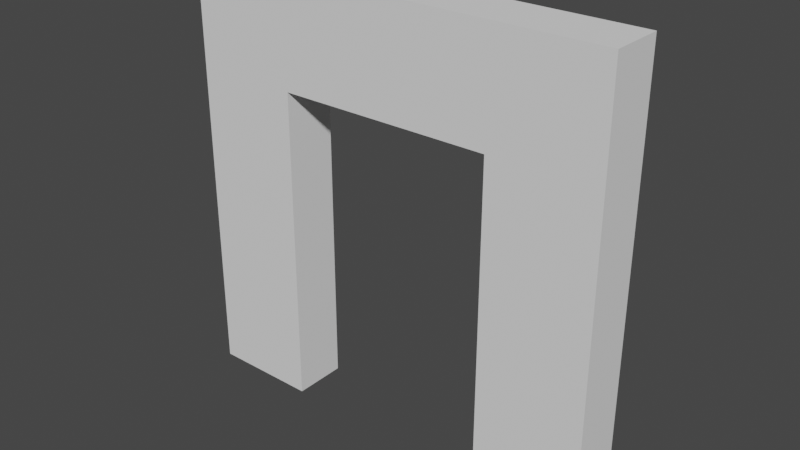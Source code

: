 # Source: building_square_door_open_2x2_inside.blend  (saved by Blender 2.82.7; exported with 4.5.12 LTS)
import bpy
from mathutils import Matrix  # noqa: F401  (used for matrix-valued properties, if any)

bpy.ops.wm.read_factory_settings(use_empty=True)
scene = bpy.context.scene
scene.name = 'Scene'

# ---- collections
col_collection = bpy.data.collections.new('Collection'); scene.collection.children.link(col_collection)

# ---- world
world_world = bpy.data.worlds.new('World'); scene.world = world_world
world_world.use_nodes = True; world_world.node_tree.nodes.clear()
_N = world_world.node_tree.nodes; _L = world_world.node_tree.links
n0 = _N.new('ShaderNodeOutputWorld'); n0.name = 'World Output'; n0.location = (300, 300)
n1 = _N.new('ShaderNodeBackground'); n1.name = 'Background'; n1.location = (10, 300)
n1.inputs[0].default_value = (0.05088, 0.05088, 0.05088, 1.0)
_L.new(n1.outputs[0], n0.inputs[0])
n0.is_active_output = True
world_world.color = (0.05088, 0.05088, 0.05088)
world_world.use_sun_shadow = False
world_world.sun_shadow_jitter_overblur = 0.0

# ---- meshes
me_cube_001 = bpy.data.meshes.new('Cube.001')
me_cube_001.from_pydata([(0.0, 0.0, 0.0), (0.0, 0.0, 2.0), (2.0, 0.0, 0.0), (2.0, 0.0, 2.0), (2.0, 0.25, 0.0), (2.0, 0.25, 2.0), (-1.49e-08, 0.25, 0.0), (-1.49e-08, 0.25, 2.0), (0.5, 0.0, 0.0), (1.5, 0.0, 0.0), (1.5, 0.0, 2.0), (0.5, 0.0, 2.0), (1.5, 0.25, 0.0), (0.5, 0.25, 0.0), (1.5, 0.25, 2.0), (0.5, 0.25, 2.0), (2.0, 0.25, 1.5), (2.0, 0.0, 1.5), (-1.49e-08, 0.25, 1.5), (0.0, 0.0, 1.5), (1.5, 0.0, 1.5), (0.5, 0.0, 1.5), (1.5, 0.25, 1.5), (0.5, 0.25, 1.5)], [], [(23, 18, 7, 15), (16, 5, 3, 17), (21, 11, 1, 19), (11, 15, 7, 1), (18, 19, 1, 7), (3, 5, 14, 10), (21, 20, 10, 11), (17, 3, 10, 20), (14, 22, 23, 15), (23, 21, 8, 13), (16, 22, 14, 5), (22, 12, 9, 20), (4, 16, 17, 2), (8, 21, 19, 0), (6, 0, 19, 18), (2, 17, 20, 9), (22, 16, 4, 12), (6, 18, 23, 13), (10, 14, 15, 11), (20, 21, 23, 22)])
_uv = me_cube_001.uv_layers.new(name='UVMap')
_uv.uv.foreach_set('vector', [0.0, 0.0, 0.0, 0.0, 0.0, 0.0, 0.0, 0.0, 0.0, 0.0, 0.0, 0.0, 0.0, 0.0, 0.0, 0.0, 0.0, 0.0, 0.0, 0.0, 0.0, 0.0, 0.0, 0.0, 0.0, 0.0, 0.0, 0.0, 0.0, 0.0, 0.0, 0.0, 0.0, 0.0, 0.0, 0.0, 0.0, 0.0, 0.0, 0.0, 0.0, 0.0, 0.0, 0.0, 0.0, 0.0, 0.0, 0.0, 0.0, 0.0, 0.0, 0.0, 0.0, 0.0, 0.0, 0.0, 0.0, 0.0, 0.0, 0.0, 0.0, 0.0, 0.0, 0.0, 0.0, 0.0, 0.0, 0.0, 0.0, 0.0, 0.0, 0.0, 0.0, 0.0, 0.0, 0.0, 0.0, 0.0, 0.0, 0.0, 0.0, 0.0, 0.0, 0.0, 0.0, 0.0, 0.0, 0.0, 0.0, 0.0, 0.0, 0.0, 0.0, 0.0, 0.0, 0.0, 0.0, 0.0, 0.0, 0.0, 0.0, 0.0, 0.0, 0.0, 0.0, 0.0, 0.0, 0.0, 0.0, 0.0, 0.0, 0.0, 0.0, 0.0, 0.0, 0.0, 0.0, 0.0, 0.0, 0.0, 0.0, 0.0, 0.0, 0.0, 0.0, 0.0, 0.0, 0.0, 0.0, 0.0, 0.0, 0.0, 0.0, 0.0, 0.0, 0.0, 0.0, 0.0, 0.0, 0.0, 0.0, 0.0, 0.0, 0.0, 0.0, 0.0, 0.0, 0.0, 0.0, 0.0, 0.0, 0.0, 0.0, 0.0, 0.0, 0.0, 0.0, 0.0, 0.0, 0.0])
me_cube_001.use_remesh_fix_poles = True
me_cube_001.use_remesh_preserve_attributes = False
me_cube_001.use_mirror_vertex_groups = False
me_cube_001.update()

# ---- objects
ob_building_square_door_open_2x2_inside = bpy.data.objects.new('building_square_door_open_2x2_inside', me_cube_001)

# ---- transforms, parenting, visibility, modifiers, constraints
ob_building_square_door_open_2x2_inside.location = (0.0, 0.0, 0.0)
ob_building_square_door_open_2x2_inside.lineart.crease_threshold = 0.0

# ---- collection membership
col_collection.objects.link(ob_building_square_door_open_2x2_inside)

# ---- scene / render settings (as saved in the file)
scene.frame_start = 1; scene.frame_end = 250; scene.frame_set(1)
scene.render.engine = 'BLENDER_EEVEE_NEXT'
scene.cycles.use_denoising = False
scene.cycles.samples = 128
scene.cycles.sampling_pattern = 'TABULATED_SOBOL'
scene.cycles.use_adaptive_sampling = False
scene.cycles.use_light_tree = False
scene.view_settings.view_transform = 'Filmic'
bpy.context.view_layer.update()

# ---- added for rendering (the .blend has no active camera and no usable light): camera, sun
cam_auto = bpy.data.cameras.new('AutoCamera')
cam_auto.lens = 50.0
cam_auto.sensor_width = 36.0
cam_auto.clip_end = 1000.0
ob_auto_camera = bpy.data.objects.new('AutoCamera', cam_auto)
scene.collection.objects.link(ob_auto_camera)
ob_auto_camera.location = (3.62713, -3.02756, 3.10171)
ob_auto_camera.rotation_euler = (1.09748, -7.21219e-08, 0.694738)
scene.camera = ob_auto_camera
light_auto_sun = bpy.data.lights.new('AutoSun', 'SUN')
light_auto_sun.energy = 3.0
light_auto_sun.angle = 0.0523599
ob_auto_sun = bpy.data.objects.new('AutoSun', light_auto_sun)
scene.collection.objects.link(ob_auto_sun)
ob_auto_sun.rotation_euler = (0.872665, 0.174533, 0.523599)
bpy.context.view_layer.update()
